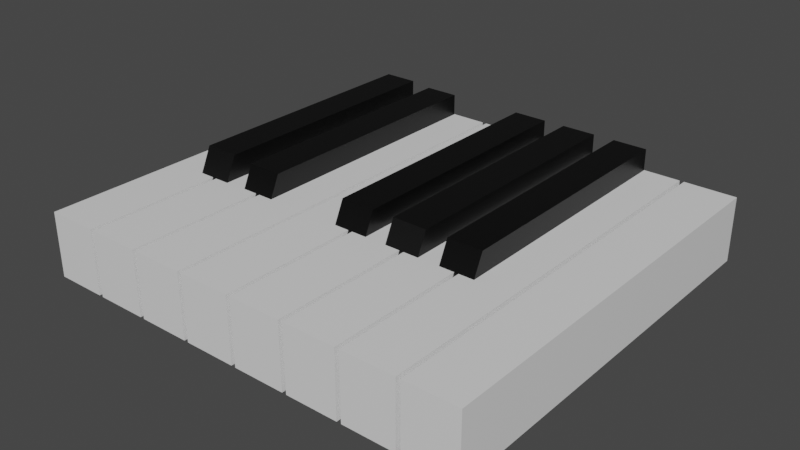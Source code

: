 # Source: keys.blend  (saved by Blender 2.80.75; exported with 4.5.12 LTS)
import bpy
from mathutils import Matrix  # noqa: F401  (used for matrix-valued properties, if any)

bpy.ops.wm.read_factory_settings(use_empty=True)
scene = bpy.context.scene
scene.name = 'Scene'

# ---- collections
col_collection = bpy.data.collections.new('Collection'); scene.collection.children.link(col_collection)

# ---- materials (node trees are filled in below, after node groups)
mat_material_001 = bpy.data.materials.new('Material.001')
mat_material_001.alpha_threshold = 0.0
mat_material_001.use_transparent_shadow = False
mat_material_001.line_color = (0.0, 0.0, 0.0, 1.0)
mat_material = bpy.data.materials.new('Material')
mat_material.alpha_threshold = 0.0
mat_material.use_transparent_shadow = False
mat_material.line_color = (0.0, 0.0, 0.0, 1.0)
mat_material_003 = bpy.data.materials.new('Material.003')
mat_material_003.use_transparent_shadow = False

# ---- material node trees
mat_material_001.use_nodes = True; mat_material_001.node_tree.nodes.clear()
_N = mat_material_001.node_tree.nodes; _L = mat_material_001.node_tree.links
n0 = _N.new('ShaderNodeOutputMaterial'); n0.name = 'Material Output'; n0.location = (300, 300)
n1 = _N.new('ShaderNodeBsdfPrincipled'); n1.name = 'Principled BSDF'; n1.location = (10, 300)
n1.distribution = 'GGX'
n1.subsurface_method = 'BURLEY'
n1.inputs[2].default_value = 0.4
n1.inputs[3].default_value = 1.45
n1.inputs[27].default_value = (0.0, 0.0, 0.0, 1.0)
n1.inputs[28].default_value = 1.0
_L.new(n1.outputs[0], n0.inputs[0])
n0.is_active_output = True
mat_material.use_nodes = True; mat_material.node_tree.nodes.clear()
_N = mat_material.node_tree.nodes; _L = mat_material.node_tree.links
n0 = _N.new('ShaderNodeOutputMaterial'); n0.name = 'Material Output'; n0.location = (300, 300)
n1 = _N.new('ShaderNodeBsdfPrincipled'); n1.name = 'Principled BSDF'; n1.location = (10, 300)
n1.distribution = 'GGX'
n1.subsurface_method = 'BURLEY'
n1.inputs[0].default_value = (0.0, 0.0, 0.0, 1.0)
n1.inputs[2].default_value = 0.4
n1.inputs[3].default_value = 1.45
n1.inputs[27].default_value = (0.0, 0.0, 0.0, 1.0)
n1.inputs[28].default_value = 1.0
_L.new(n1.outputs[0], n0.inputs[0])
n0.is_active_output = True
mat_material_003.use_nodes = True; mat_material_003.node_tree.nodes.clear()
_N = mat_material_003.node_tree.nodes; _L = mat_material_003.node_tree.links
n0 = _N.new('ShaderNodeOutputMaterial'); n0.name = 'Material Output'; n0.location = (300, 300)
n1 = _N.new('ShaderNodeBsdfPrincipled'); n1.name = 'Principled BSDF'; n1.location = (10, 300)
n1.distribution = 'GGX'
n1.subsurface_method = 'BURLEY'
n1.inputs[0].default_value = (0.0, 0.0, 0.0, 1.0)
n1.inputs[3].default_value = 1.45
n1.inputs[27].default_value = (0.0, 0.0, 0.0, 1.0)
n1.inputs[28].default_value = 1.0
_L.new(n1.outputs[0], n0.inputs[0])
n0.is_active_output = True

# ---- world
world_world = bpy.data.worlds.new('World'); scene.world = world_world
world_world.use_nodes = True; world_world.node_tree.nodes.clear()
_N = world_world.node_tree.nodes; _L = world_world.node_tree.links
n0 = _N.new('ShaderNodeOutputWorld'); n0.name = 'World Output'; n0.location = (300, 300)
n1 = _N.new('ShaderNodeBackground'); n1.name = 'Background'; n1.location = (10, 300)
n1.inputs[0].default_value = (0.05088, 0.05088, 0.05088, 1.0)
_L.new(n1.outputs[0], n0.inputs[0])
n0.is_active_output = True
world_world.color = (0.05088, 0.05088, 0.05088)
world_world.use_sun_shadow = False
world_world.sun_shadow_jitter_overblur = 0.0

# ---- meshes
me_cube = bpy.data.meshes.new('Cube')
me_cube.from_pydata([(1.0, 1.0, 1.0), (1.0, 1.0, -1.0), (1.0, -1.0, 1.0), (1.0, -1.0, -1.0), (-1.0, 1.0, 1.0), (-1.0, 1.0, -1.0), (-1.0, -1.0, 1.0), (-1.0, -1.0, -1.0)], [], [(0, 4, 6, 2), (3, 2, 6, 7), (7, 6, 4, 5), (5, 1, 3, 7), (1, 0, 2, 3), (5, 4, 0, 1)])
_uv = me_cube.uv_layers.new(name='UVMap')
_uv.uv.foreach_set('vector', [0.375, 0.0, 0.625, 0.0, 0.625, 0.25, 0.375, 0.25, 0.375, 0.25, 0.625, 0.25, 0.625, 0.5, 0.375, 0.5, 0.375, 0.5, 0.625, 0.5, 0.625, 0.75, 0.375, 0.75, 0.375, 0.75, 0.625, 0.75, 0.625, 1.0, 0.375, 1.0, 0.125, 0.5, 0.375, 0.5, 0.375, 0.75, 0.125, 0.75, 0.625, 0.5, 0.875, 0.5, 0.875, 0.75, 0.625, 0.75])
me_cube.materials.append(mat_material_001)
me_cube.use_remesh_preserve_volume = False
me_cube.use_remesh_preserve_attributes = False
me_cube.use_mirror_vertex_groups = False
me_cube.update()
me_cube_001 = bpy.data.meshes.new('Cube.001')
me_cube_001.from_pydata([(1.0, 1.0, 1.0), (1.0, 1.0, -1.0), (1.0, -1.0, 1.0), (1.0, -1.0, -1.0), (-1.0, 1.0, 1.0), (-1.0, 1.0, -1.0), (-1.0, -1.0, 1.0), (-1.0, -1.0, -1.0)], [], [(0, 4, 6, 2), (3, 2, 6, 7), (7, 6, 4, 5), (5, 1, 3, 7), (1, 0, 2, 3), (5, 4, 0, 1)])
_uv = me_cube_001.uv_layers.new(name='UVMap')
_uv.uv.foreach_set('vector', [0.375, 0.0, 0.625, 0.0, 0.625, 0.25, 0.375, 0.25, 0.375, 0.25, 0.625, 0.25, 0.625, 0.5, 0.375, 0.5, 0.375, 0.5, 0.625, 0.5, 0.625, 0.75, 0.375, 0.75, 0.375, 0.75, 0.625, 0.75, 0.625, 1.0, 0.375, 1.0, 0.125, 0.5, 0.375, 0.5, 0.375, 0.75, 0.125, 0.75, 0.625, 0.5, 0.875, 0.5, 0.875, 0.75, 0.625, 0.75])
me_cube_001.materials.append(mat_material_001)
me_cube_001.use_remesh_preserve_volume = False
me_cube_001.use_remesh_preserve_attributes = False
me_cube_001.use_mirror_vertex_groups = False
me_cube_001.update()
me_cube_002 = bpy.data.meshes.new('Cube.002')
me_cube_002.from_pydata([(1.0, 1.0, 1.0), (1.0, 1.0, -1.0), (1.0, -1.0, 1.0), (1.0, -1.0, -1.0), (-1.0, 1.0, 1.0), (-1.0, 1.0, -1.0), (-1.0, -1.0, 1.0), (-1.0, -1.0, -1.0)], [], [(0, 4, 6, 2), (3, 2, 6, 7), (7, 6, 4, 5), (5, 1, 3, 7), (1, 0, 2, 3), (5, 4, 0, 1)])
_uv = me_cube_002.uv_layers.new(name='UVMap')
_uv.uv.foreach_set('vector', [0.375, 0.0, 0.625, 0.0, 0.625, 0.25, 0.375, 0.25, 0.375, 0.25, 0.625, 0.25, 0.625, 0.5, 0.375, 0.5, 0.375, 0.5, 0.625, 0.5, 0.625, 0.75, 0.375, 0.75, 0.375, 0.75, 0.625, 0.75, 0.625, 1.0, 0.375, 1.0, 0.125, 0.5, 0.375, 0.5, 0.375, 0.75, 0.125, 0.75, 0.625, 0.5, 0.875, 0.5, 0.875, 0.75, 0.625, 0.75])
me_cube_002.materials.append(mat_material_001)
me_cube_002.use_remesh_preserve_volume = False
me_cube_002.use_remesh_preserve_attributes = False
me_cube_002.use_mirror_vertex_groups = False
me_cube_002.update()
me_cube_003 = bpy.data.meshes.new('Cube.003')
me_cube_003.from_pydata([(1.0, 1.0, 1.0), (1.0, 1.0, -1.0), (1.0, -1.0, 1.0), (1.0, -1.0, -1.0), (-1.0, 1.0, 1.0), (-1.0, 1.0, -1.0), (-1.0, -1.0, 1.0), (-1.0, -1.0, -1.0)], [], [(0, 4, 6, 2), (3, 2, 6, 7), (7, 6, 4, 5), (5, 1, 3, 7), (1, 0, 2, 3), (5, 4, 0, 1)])
_uv = me_cube_003.uv_layers.new(name='UVMap')
_uv.uv.foreach_set('vector', [0.375, 0.0, 0.625, 0.0, 0.625, 0.25, 0.375, 0.25, 0.375, 0.25, 0.625, 0.25, 0.625, 0.5, 0.375, 0.5, 0.375, 0.5, 0.625, 0.5, 0.625, 0.75, 0.375, 0.75, 0.375, 0.75, 0.625, 0.75, 0.625, 1.0, 0.375, 1.0, 0.125, 0.5, 0.375, 0.5, 0.375, 0.75, 0.125, 0.75, 0.625, 0.5, 0.875, 0.5, 0.875, 0.75, 0.625, 0.75])
me_cube_003.materials.append(mat_material_001)
me_cube_003.use_remesh_preserve_volume = False
me_cube_003.use_remesh_preserve_attributes = False
me_cube_003.use_mirror_vertex_groups = False
me_cube_003.update()
me_cube_004 = bpy.data.meshes.new('Cube.004')
me_cube_004.from_pydata([(1.0, 1.0, 1.0), (1.0, 1.0, -1.0), (1.0, -1.0, 1.0), (1.0, -1.0, -1.0), (-1.0, 1.0, 1.0), (-1.0, 1.0, -1.0), (-1.0, -1.0, 1.0), (-1.0, -1.0, -1.0)], [], [(0, 4, 6, 2), (3, 2, 6, 7), (7, 6, 4, 5), (5, 1, 3, 7), (1, 0, 2, 3), (5, 4, 0, 1)])
_uv = me_cube_004.uv_layers.new(name='UVMap')
_uv.uv.foreach_set('vector', [0.375, 0.0, 0.625, 0.0, 0.625, 0.25, 0.375, 0.25, 0.375, 0.25, 0.625, 0.25, 0.625, 0.5, 0.375, 0.5, 0.375, 0.5, 0.625, 0.5, 0.625, 0.75, 0.375, 0.75, 0.375, 0.75, 0.625, 0.75, 0.625, 1.0, 0.375, 1.0, 0.125, 0.5, 0.375, 0.5, 0.375, 0.75, 0.125, 0.75, 0.625, 0.5, 0.875, 0.5, 0.875, 0.75, 0.625, 0.75])
me_cube_004.materials.append(mat_material_001)
me_cube_004.use_remesh_preserve_volume = False
me_cube_004.use_remesh_preserve_attributes = False
me_cube_004.use_mirror_vertex_groups = False
me_cube_004.update()
me_cube_005 = bpy.data.meshes.new('Cube.005')
me_cube_005.from_pydata([(1.0, 1.0, 1.0), (1.0, 1.0, -1.0), (1.0, -1.0, 1.0), (1.0, -1.0, -1.0), (-1.0, 1.0, 1.0), (-1.0, 1.0, -1.0), (-1.0, -1.0, 1.0), (-1.0, -1.0, -1.0)], [], [(0, 4, 6, 2), (3, 2, 6, 7), (7, 6, 4, 5), (5, 1, 3, 7), (1, 0, 2, 3), (5, 4, 0, 1)])
_uv = me_cube_005.uv_layers.new(name='UVMap')
_uv.uv.foreach_set('vector', [0.375, 0.0, 0.625, 0.0, 0.625, 0.25, 0.375, 0.25, 0.375, 0.25, 0.625, 0.25, 0.625, 0.5, 0.375, 0.5, 0.375, 0.5, 0.625, 0.5, 0.625, 0.75, 0.375, 0.75, 0.375, 0.75, 0.625, 0.75, 0.625, 1.0, 0.375, 1.0, 0.125, 0.5, 0.375, 0.5, 0.375, 0.75, 0.125, 0.75, 0.625, 0.5, 0.875, 0.5, 0.875, 0.75, 0.625, 0.75])
me_cube_005.materials.append(mat_material_001)
me_cube_005.use_remesh_preserve_volume = False
me_cube_005.use_remesh_preserve_attributes = False
me_cube_005.use_mirror_vertex_groups = False
me_cube_005.update()
me_cube_006 = bpy.data.meshes.new('Cube.006')
me_cube_006.from_pydata([(1.0, 1.0, 1.0), (1.0, 1.0, -1.0), (1.0, -1.0, 1.0), (1.0, -1.0, -1.0), (-1.0, 1.0, 1.0), (-1.0, 1.0, -1.0), (-1.0, -1.0, 1.0), (-1.0, -1.0, -1.0)], [], [(0, 4, 6, 2), (3, 2, 6, 7), (7, 6, 4, 5), (5, 1, 3, 7), (1, 0, 2, 3), (5, 4, 0, 1)])
_uv = me_cube_006.uv_layers.new(name='UVMap')
_uv.uv.foreach_set('vector', [0.375, 0.0, 0.625, 0.0, 0.625, 0.25, 0.375, 0.25, 0.375, 0.25, 0.625, 0.25, 0.625, 0.5, 0.375, 0.5, 0.375, 0.5, 0.625, 0.5, 0.625, 0.75, 0.375, 0.75, 0.375, 0.75, 0.625, 0.75, 0.625, 1.0, 0.375, 1.0, 0.125, 0.5, 0.375, 0.5, 0.375, 0.75, 0.125, 0.75, 0.625, 0.5, 0.875, 0.5, 0.875, 0.75, 0.625, 0.75])
me_cube_006.materials.append(mat_material_001)
me_cube_006.use_remesh_preserve_volume = False
me_cube_006.use_remesh_preserve_attributes = False
me_cube_006.use_mirror_vertex_groups = False
me_cube_006.update()
me_cube_007 = bpy.data.meshes.new('Cube.007')
me_cube_007.from_pydata([(1.0, 1.0, 1.0), (1.0, 1.0, -1.0), (1.0, -1.0, 1.0), (1.0, -1.0, -1.0), (-1.0, 1.0, 1.0), (-1.0, 1.0, -1.0), (-1.0, -1.0, 1.0), (-1.0, -1.0, -1.0)], [], [(0, 4, 6, 2), (3, 2, 6, 7), (7, 6, 4, 5), (5, 1, 3, 7), (1, 0, 2, 3), (5, 4, 0, 1)])
_uv = me_cube_007.uv_layers.new(name='UVMap')
_uv.uv.foreach_set('vector', [0.375, 0.0, 0.625, 0.0, 0.625, 0.25, 0.375, 0.25, 0.375, 0.25, 0.625, 0.25, 0.625, 0.5, 0.375, 0.5, 0.375, 0.5, 0.625, 0.5, 0.625, 0.75, 0.375, 0.75, 0.375, 0.75, 0.625, 0.75, 0.625, 1.0, 0.375, 1.0, 0.125, 0.5, 0.375, 0.5, 0.375, 0.75, 0.125, 0.75, 0.625, 0.5, 0.875, 0.5, 0.875, 0.75, 0.625, 0.75])
me_cube_007.materials.append(mat_material_001)
me_cube_007.use_remesh_preserve_volume = False
me_cube_007.use_remesh_preserve_attributes = False
me_cube_007.use_mirror_vertex_groups = False
me_cube_007.update()
me_cube_008 = bpy.data.meshes.new('Cube.008')
me_cube_008.from_pydata([(1.0, 1.0, 1.0), (1.0, 1.0, -1.0), (1.0, -1.0, 1.0), (1.0, -1.235, -1.0), (-1.0, 1.0, 1.0), (-1.0, 1.0, -1.0), (-1.0, -1.0, 1.0), (-1.0, -1.235, -1.0)], [], [(0, 4, 6, 2), (3, 2, 6, 7), (7, 6, 4, 5), (5, 1, 3, 7), (1, 0, 2, 3), (5, 4, 0, 1)])
_uv = me_cube_008.uv_layers.new(name='UVMap')
_uv.uv.foreach_set('vector', [0.375, 0.0, 0.625, 0.0, 0.625, 0.25, 0.375, 0.25, 0.375, 0.25, 0.625, 0.25, 0.625, 0.5, 0.375, 0.5, 0.375, 0.5, 0.625, 0.5, 0.625, 0.75, 0.375, 0.75, 0.375, 0.75, 0.625, 0.75, 0.625, 1.0, 0.375, 1.0, 0.125, 0.5, 0.375, 0.5, 0.375, 0.75, 0.125, 0.75, 0.625, 0.5, 0.875, 0.5, 0.875, 0.75, 0.625, 0.75])
me_cube_008.materials.append(mat_material)
me_cube_008.materials.append(mat_material_003)
me_cube_008.use_remesh_preserve_volume = False
me_cube_008.use_remesh_preserve_attributes = False
me_cube_008.use_mirror_vertex_groups = False
me_cube_008.update()
me_cube_011 = bpy.data.meshes.new('Cube.011')
me_cube_011.from_pydata([(1.0, 1.0, 1.0), (1.0, 1.0, -1.0), (1.0, -1.0, 1.0), (1.0, -1.235, -1.0), (-1.0, 1.0, 1.0), (-1.0, 1.0, -1.0), (-1.0, -1.0, 1.0), (-1.0, -1.235, -1.0)], [], [(0, 4, 6, 2), (3, 2, 6, 7), (7, 6, 4, 5), (5, 1, 3, 7), (1, 0, 2, 3), (5, 4, 0, 1)])
_uv = me_cube_011.uv_layers.new(name='UVMap')
_uv.uv.foreach_set('vector', [0.375, 0.0, 0.625, 0.0, 0.625, 0.25, 0.375, 0.25, 0.375, 0.25, 0.625, 0.25, 0.625, 0.5, 0.375, 0.5, 0.375, 0.5, 0.625, 0.5, 0.625, 0.75, 0.375, 0.75, 0.375, 0.75, 0.625, 0.75, 0.625, 1.0, 0.375, 1.0, 0.125, 0.5, 0.375, 0.5, 0.375, 0.75, 0.125, 0.75, 0.625, 0.5, 0.875, 0.5, 0.875, 0.75, 0.625, 0.75])
me_cube_011.materials.append(mat_material_003)
me_cube_011.use_remesh_preserve_volume = False
me_cube_011.use_remesh_preserve_attributes = False
me_cube_011.use_mirror_vertex_groups = False
me_cube_011.update()
me_cube_012 = bpy.data.meshes.new('Cube.012')
me_cube_012.from_pydata([(1.0, 1.0, 1.0), (1.0, 1.0, -1.0), (1.0, -1.0, 1.0), (1.0, -1.235, -1.0), (-1.0, 1.0, 1.0), (-1.0, 1.0, -1.0), (-1.0, -1.0, 1.0), (-1.0, -1.235, -1.0)], [], [(0, 4, 6, 2), (3, 2, 6, 7), (7, 6, 4, 5), (5, 1, 3, 7), (1, 0, 2, 3), (5, 4, 0, 1)])
_uv = me_cube_012.uv_layers.new(name='UVMap')
_uv.uv.foreach_set('vector', [0.375, 0.0, 0.625, 0.0, 0.625, 0.25, 0.375, 0.25, 0.375, 0.25, 0.625, 0.25, 0.625, 0.5, 0.375, 0.5, 0.375, 0.5, 0.625, 0.5, 0.625, 0.75, 0.375, 0.75, 0.375, 0.75, 0.625, 0.75, 0.625, 1.0, 0.375, 1.0, 0.125, 0.5, 0.375, 0.5, 0.375, 0.75, 0.125, 0.75, 0.625, 0.5, 0.875, 0.5, 0.875, 0.75, 0.625, 0.75])
me_cube_012.materials.append(mat_material)
me_cube_012.use_remesh_preserve_volume = False
me_cube_012.use_remesh_preserve_attributes = False
me_cube_012.use_mirror_vertex_groups = False
me_cube_012.update()
me_cube_013 = bpy.data.meshes.new('Cube.013')
me_cube_013.from_pydata([(1.0, 1.0, 1.0), (1.0, 1.0, -1.0), (1.0, -1.0, 1.0), (1.0, -1.235, -1.0), (-1.0, 1.0, 1.0), (-1.0, 1.0, -1.0), (-1.0, -1.0, 1.0), (-1.0, -1.235, -1.0)], [], [(0, 4, 6, 2), (3, 2, 6, 7), (7, 6, 4, 5), (5, 1, 3, 7), (1, 0, 2, 3), (5, 4, 0, 1)])
_uv = me_cube_013.uv_layers.new(name='UVMap')
_uv.uv.foreach_set('vector', [0.375, 0.0, 0.625, 0.0, 0.625, 0.25, 0.375, 0.25, 0.375, 0.25, 0.625, 0.25, 0.625, 0.5, 0.375, 0.5, 0.375, 0.5, 0.625, 0.5, 0.625, 0.75, 0.375, 0.75, 0.375, 0.75, 0.625, 0.75, 0.625, 1.0, 0.375, 1.0, 0.125, 0.5, 0.375, 0.5, 0.375, 0.75, 0.125, 0.75, 0.625, 0.5, 0.875, 0.5, 0.875, 0.75, 0.625, 0.75])
me_cube_013.materials.append(mat_material_003)
me_cube_013.use_remesh_preserve_volume = False
me_cube_013.use_remesh_preserve_attributes = False
me_cube_013.use_mirror_vertex_groups = False
me_cube_013.update()
me_cube_014 = bpy.data.meshes.new('Cube.014')
me_cube_014.from_pydata([(1.0, 1.0, 1.0), (1.0, 1.0, -1.0), (1.0, -1.0, 1.0), (1.0, -1.235, -1.0), (-1.0, 1.0, 1.0), (-1.0, 1.0, -1.0), (-1.0, -1.0, 1.0), (-1.0, -1.235, -1.0)], [], [(0, 4, 6, 2), (3, 2, 6, 7), (7, 6, 4, 5), (5, 1, 3, 7), (1, 0, 2, 3), (5, 4, 0, 1)])
_uv = me_cube_014.uv_layers.new(name='UVMap')
_uv.uv.foreach_set('vector', [0.375, 0.0, 0.625, 0.0, 0.625, 0.25, 0.375, 0.25, 0.375, 0.25, 0.625, 0.25, 0.625, 0.5, 0.375, 0.5, 0.375, 0.5, 0.625, 0.5, 0.625, 0.75, 0.375, 0.75, 0.375, 0.75, 0.625, 0.75, 0.625, 1.0, 0.375, 1.0, 0.125, 0.5, 0.375, 0.5, 0.375, 0.75, 0.125, 0.75, 0.625, 0.5, 0.875, 0.5, 0.875, 0.75, 0.625, 0.75])
me_cube_014.materials.append(mat_material)
me_cube_014.use_remesh_preserve_volume = False
me_cube_014.use_remesh_preserve_attributes = False
me_cube_014.use_mirror_vertex_groups = False
me_cube_014.update()

# ---- objects
ob_cube = bpy.data.objects.new('Cube', me_cube)
ob_cube_001 = bpy.data.objects.new('Cube.001', me_cube_001)
ob_cube_002 = bpy.data.objects.new('Cube.002', me_cube_002)
ob_cube_003 = bpy.data.objects.new('Cube.003', me_cube_003)
ob_cube_004 = bpy.data.objects.new('Cube.004', me_cube_004)
ob_cube_005 = bpy.data.objects.new('Cube.005', me_cube_005)
ob_cube_006 = bpy.data.objects.new('Cube.006', me_cube_006)
ob_cube_007 = bpy.data.objects.new('Cube.007', me_cube_007)
ob_cube_008 = bpy.data.objects.new('Cube.008', me_cube_008)
ob_cube_009 = bpy.data.objects.new('Cube.009', me_cube_011)
ob_cube_010 = bpy.data.objects.new('Cube.010', me_cube_012)
ob_cube_011 = bpy.data.objects.new('Cube.011', me_cube_013)
ob_cube_012 = bpy.data.objects.new('Cube.012', me_cube_014)

# ---- transforms, parenting, visibility, modifiers, constraints
ob_cube.location = (0.0, 0.0, 0.0)
ob_cube.scale = (0.12, 0.9459, 0.15)
ob_cube.lock_rotations_4d = False
ob_cube.empty_display_type = 'ARROWS'
ob_cube.lineart.crease_threshold = 0.0
ob_cube_001.location = (0.26, 0.0, 0.0)
ob_cube_001.scale = (0.12, 0.9459, 0.15)
ob_cube_001.lock_rotations_4d = False
ob_cube_001.empty_display_type = 'ARROWS'
ob_cube_001.lineart.crease_threshold = 0.0
ob_cube_002.location = (0.52, 0.0, 0.0)
ob_cube_002.scale = (0.12, 0.9459, 0.15)
ob_cube_002.lock_rotations_4d = False
ob_cube_002.empty_display_type = 'ARROWS'
ob_cube_002.lineart.crease_threshold = 0.0
ob_cube_003.location = (0.78, 0.0, 0.0)
ob_cube_003.scale = (0.12, 0.9459, 0.15)
ob_cube_003.lock_rotations_4d = False
ob_cube_003.empty_display_type = 'ARROWS'
ob_cube_003.lineart.crease_threshold = 0.0
ob_cube_004.location = (1.04, 0.0, 0.0)
ob_cube_004.scale = (0.12, 0.9459, 0.15)
ob_cube_004.lock_rotations_4d = False
ob_cube_004.empty_display_type = 'ARROWS'
ob_cube_004.lineart.crease_threshold = 0.0
ob_cube_005.location = (1.3, 0.0, 0.0)
ob_cube_005.scale = (0.12, 0.9459, 0.15)
ob_cube_005.lock_rotations_4d = False
ob_cube_005.empty_display_type = 'ARROWS'
ob_cube_005.lineart.crease_threshold = 0.0
ob_cube_006.location = (1.56, 0.0, 0.0)
ob_cube_006.scale = (0.12, 0.9459, 0.15)
ob_cube_006.lock_rotations_4d = False
ob_cube_006.empty_display_type = 'ARROWS'
ob_cube_006.lineart.crease_threshold = 0.0
ob_cube_007.location = (1.82, 0.0, 0.0)
ob_cube_007.scale = (0.12, 0.9459, 0.15)
ob_cube_007.lock_rotations_4d = False
ob_cube_007.empty_display_type = 'ARROWS'
ob_cube_007.lineart.crease_threshold = 0.0
ob_cube_008.location = (0.39, 0.3432, 0.1)
ob_cube_008.scale = (0.08, 0.6, 0.15)
ob_cube_008.lock_rotations_4d = False
ob_cube_008.empty_display_type = 'ARROWS'
ob_cube_008.lineart.crease_threshold = 0.0
ob_cube_009.location = (0.13, 0.343, 0.1124)
ob_cube_009.scale = (0.08, 0.6, 0.15)
ob_cube_009.lock_rotations_4d = False
ob_cube_009.empty_display_type = 'ARROWS'
ob_cube_009.lineart.crease_threshold = 0.0
ob_cube_010.location = (0.91, 0.343, 0.1)
ob_cube_010.scale = (0.08, 0.6, 0.15)
ob_cube_010.lock_rotations_4d = False
ob_cube_010.empty_display_type = 'ARROWS'
ob_cube_010.lineart.crease_threshold = 0.0
ob_cube_011.location = (1.17, 0.343, 0.1)
ob_cube_011.scale = (0.08, 0.6, 0.15)
ob_cube_011.lock_rotations_4d = False
ob_cube_011.empty_display_type = 'ARROWS'
ob_cube_011.lineart.crease_threshold = 0.0
ob_cube_012.location = (1.43, 0.343, 0.1)
ob_cube_012.scale = (0.08, 0.6, 0.15)
ob_cube_012.lock_rotations_4d = False
ob_cube_012.empty_display_type = 'ARROWS'
ob_cube_012.lineart.crease_threshold = 0.0

# ---- collection membership
col_collection.objects.link(ob_cube)
col_collection.objects.link(ob_cube_001)
col_collection.objects.link(ob_cube_002)
col_collection.objects.link(ob_cube_003)
col_collection.objects.link(ob_cube_004)
col_collection.objects.link(ob_cube_005)
col_collection.objects.link(ob_cube_006)
col_collection.objects.link(ob_cube_007)
col_collection.objects.link(ob_cube_008)
col_collection.objects.link(ob_cube_009)
col_collection.objects.link(ob_cube_010)
col_collection.objects.link(ob_cube_011)
col_collection.objects.link(ob_cube_012)

# ---- scene / render settings (as saved in the file)
scene.frame_start = 1; scene.frame_end = 250; scene.frame_set(1)
scene.render.engine = 'BLENDER_EEVEE_NEXT'
scene.cycles.use_denoising = False
scene.cycles.samples = 128
scene.cycles.sampling_pattern = 'TABULATED_SOBOL'
scene.cycles.use_adaptive_sampling = False
scene.cycles.use_light_tree = False
scene.view_settings.view_transform = 'Filmic'
bpy.context.view_layer.update()

# ---- added for rendering (the .blend has no active camera and no usable light): camera, sun
cam_auto = bpy.data.cameras.new('AutoCamera')
cam_auto.lens = 50.0
cam_auto.sensor_width = 36.0
cam_auto.clip_end = 1000.0
ob_auto_camera = bpy.data.objects.new('AutoCamera', cam_auto)
scene.collection.objects.link(ob_auto_camera)
ob_auto_camera.location = (3.52567, -3.1388, 2.14871)
ob_auto_camera.rotation_euler = (1.09748, -7.21219e-08, 0.694738)
scene.camera = ob_auto_camera
light_auto_sun = bpy.data.lights.new('AutoSun', 'SUN')
light_auto_sun.energy = 3.0
light_auto_sun.angle = 0.0523599
ob_auto_sun = bpy.data.objects.new('AutoSun', light_auto_sun)
scene.collection.objects.link(ob_auto_sun)
ob_auto_sun.rotation_euler = (0.872665, 0.174533, 0.523599)
bpy.context.view_layer.update()
